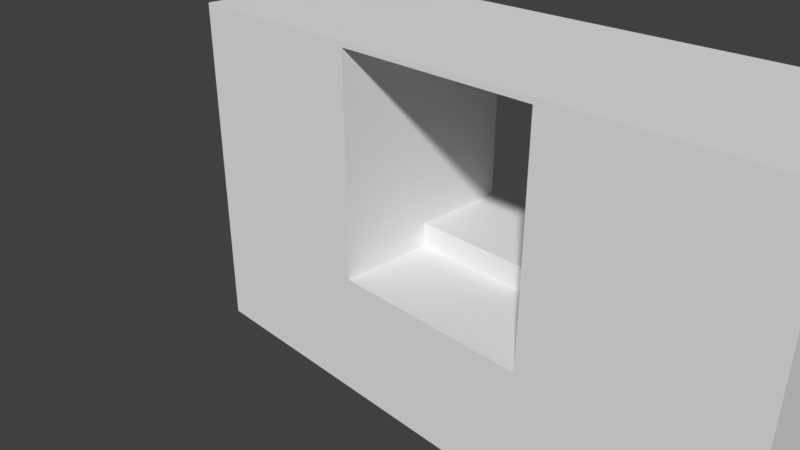 # Source: SwimmingPoolRoomWallEntrance_1.85x6x3.5.blend  (saved by Blender 2.79.0; exported with 4.5.12 LTS)
import bpy
from mathutils import Matrix  # noqa: F401  (used for matrix-valued properties, if any)

bpy.ops.wm.read_factory_settings(use_empty=True)
scene = bpy.context.scene
scene.name = 'Scene'

# ---- collections
col_collection_1 = bpy.data.collections.new('Collection 1'); scene.collection.children.link(col_collection_1)

# ---- materials (node trees are filled in below, after node groups)
mat_pooltilesbrown1 = bpy.data.materials.new('PoolTilesBrown1')
mat_pooltilesbrown1.alpha_threshold = 0.0
mat_pooltilesbrown1.use_transparent_shadow = False
mat_pooltilesbrown1.roughness = 0.5
mat_pooltilesbrown1.specular_intensity = 0.0
mat_pooltilesbrown1.line_color = (0.0, 0.0, 0.0, 1.0)

# ---- material node trees

# ---- world
world_world = bpy.data.worlds.new('World'); scene.world = world_world
world_world.color = (0.05088, 0.05088, 0.05088)
world_world.use_sun_shadow = False
world_world.sun_shadow_jitter_overblur = 0.0
world_world.cycles.sampling_method = 'MANUAL'

# ---- cameras
cam_camera = bpy.data.cameras.new('Camera')
cam_camera.clip_end = 100.0
cam_camera.lens = 35.0
cam_camera.sensor_width = 32.0
cam_camera.sensor_height = 18.0
cam_camera.ortho_scale = 7.314
cam_camera.dof.focus_distance = 0.0
cam_camera.dof.aperture_fstop = 128.0

# ---- meshes
me_swimmingpoolroomwallentrance_1_85x6x3_5 = bpy.data.meshes.new('SwimmingPoolRoomWallEntrance_1.85x6x3.5')
me_swimmingpoolroomwallentrance_1_85x6x3_5.from_pydata([(6.0, 0.0, 0.0), (6.0, 8.742e-08, 2.0), (-1.192e-07, 8.742e-08, 2.0), (3.576e-07, -1.824e-14, -4.172e-07), (2.0, 3.5, -3.378e-08), (4.0, 3.5, 1.45e-07), (9.189e-08, 3.5, -2.126e-07), (-3.253e-07, 3.5, 2.0), (4.0, -6.079e-15, -1.391e-07), (2.0, -1.216e-14, -2.782e-07), (4.0, 8.742e-08, 2.0), (2.0, 8.742e-08, 2.0), (6.0, 3.5, 2.0), (6.0, 3.5, 3.238e-07), (4.0, 1.25, 2.0), (2.0, 1.25, 2.0), (4.0, 1.25, 1.0), (2.0, 1.25, 1.0), (6.0, 1.5, 4.113e-07), (6.0, 1.5, 2.0), (-3.551e-07, 1.5, 2.0), (6.209e-08, 1.5, -1.252e-07), (4.0, 1.5, 2.325e-07), (2.0, 1.5, 5.364e-08), (4.0, 1.5, 2.0), (2.0, 1.5, 2.0), (4.0, 1.5, 1.0), (2.0, 1.5, 1.0), (4.0, 3.5, 2.0), (2.0, 3.5, 2.0), (4.0, 3.5, 1.0), (2.0, 3.5, 1.0), (2.0, 3.45, -3.16e-08), (2.0, 3.45, 1.0), (4.0, 3.45, 1.472e-07), (4.0, 3.45, 1.0), (2.0, 3.45, 2.0), (4.0, 3.45, 2.0)], [], [(3, 21, 23, 9), (9, 11, 2, 3), (2, 20, 21, 3), (24, 19, 12, 28), (8, 22, 18, 0), (4, 6, 7, 29, 31), (15, 25, 20, 2, 11), (10, 14, 15, 11), (16, 14, 24, 26), (16, 17, 15, 14), (0, 1, 10, 8), (8, 10, 11, 9), (9, 23, 22, 8), (1, 19, 24, 14, 10), (26, 24, 28, 30), (19, 18, 13, 12), (27, 23, 4, 31), (22, 23, 27, 26), (25, 27, 31, 29), (15, 17, 27, 25), (21, 20, 7, 6), (13, 5, 30, 28, 12), (23, 21, 6, 4), (18, 22, 5, 13), (17, 16, 26, 27), (0, 18, 19, 1), (22, 26, 30, 5), (20, 25, 29, 7), (5, 30, 35, 34), (32, 34, 35, 37, 36, 33), (4, 5, 34, 32), (30, 28, 37, 35), (29, 31, 33, 36), (28, 29, 36, 37), (31, 4, 32, 33), (5, 4, 29, 28)])
_uv = me_swimmingpoolroomwallentrance_1_85x6x3_5.uv_layers.new(name='UVMap')
_uv.uv.foreach_set('vector', [0.0, 0.0, 0.0, 0.0, 0.0, 0.0, 0.0, 0.0, 0.0, 0.0, 0.0, 0.0, 0.0, 0.0, 0.0, 0.0, 0.0, 0.0, 0.0, 0.0, 0.0, 0.0, 0.0, 0.0, 0.0, 0.0, 0.0, 0.0, 0.0, 0.0, 0.0, 0.0, 0.0, 0.0, 0.0, 0.0, 0.0, 0.0, 0.0, 0.0, 0.0, 0.0, 0.0, 0.0, 0.0, 0.0, 0.0, 0.0, 0.0, 0.0, 0.0, 0.0, 0.0, 0.0, 0.0, 0.0, 0.0, 0.0, 0.0, 0.0, 0.8904, 0.01576, 0.8904, 0.5778, -0.008751, 0.5778, -0.008751, 0.01576, 0.7337, 0.1983, 0.3057, 0.1983, 0.3057, 0.09125, 0.7337, 0.09125, 0.8888, 0.4445, 9.438e-05, 0.4445, 9.426e-05, 9.46e-05, 0.8888, 9.426e-05, 0.0, 0.0, 0.0, 0.0, 0.0, 0.0, 0.0, 0.0, 0.0, 0.0, 0.0, 0.0, 0.0, 0.0, 0.0, 0.0, 0.0, 0.0, 0.0, 0.0, 0.0, 0.0, 0.0, 0.0, 0.0, 0.0, 0.0, 0.0, 0.0, 0.0, 0.0, 0.0, 0.0, 0.0, 0.4408, 0.9513, 0.01716, 0.9513, 0.01716, 0.1039, 0.4408, 0.1039, 0.0, 0.0, 0.0, 0.0, 0.0, 0.0, 0.0, 0.0, 0.4172, 0.1364, 0.8518, 0.1364, 0.8518, 1.006, 0.4172, 1.006, 0.8888, 0.9999, 9.483e-05, 0.9999, 9.449e-05, 0.5555, 0.8888, 0.5555, -0.01742, 0.1364, 0.4172, 0.1364, 0.4172, 1.006, -0.01742, 1.006, 0.2911, 0.08069, 0.7405, 0.08069, 0.7405, 0.193, 0.2911, 0.193, 0.0, 0.0, 0.0, 0.0, 0.0, 0.0, 0.0, 0.0, 0.0, 0.0, 0.0, 0.0, 0.0, 0.0, 0.0, 0.0, 0.0, 0.0, 0.0, 0.0, 0.0, 0.0, 0.0, 0.0, 0.0, 0.0, 0.0, 0.0, 0.0, 0.0, 0.0, 0.0, 0.0, 0.0, 9.438e-05, 0.4445, 0.8888, 0.4445, 0.8888, 0.5555, 9.449e-05, 0.5555, 0.0, 0.0, 0.0, 0.0, 0.0, 0.0, 0.0, 0.0, 0.8645, 0.9513, 0.4408, 0.9513, 0.4408, 0.1039, 0.8645, 0.1039, 0.0, 0.0, 0.0, 0.0, 0.0, 0.0, 0.0, 0.0, 0.0, 0.0, 0.0, 0.0, 0.0, 0.0, 0.0, 0.0, 0.9999, 9.998e-05, 0.9999, 0.9999, 0.5, 0.9999, 0.0001003, 0.9999, 9.998e-05, 0.0001002, 0.5, 0.0001001, 0.0, 0.0, 0.0, 0.0, 0.0, 0.0, 0.0, 0.0, 0.0, 0.0, 0.0, 0.0, 0.0, 0.0, 0.0, 0.0, 0.0, 0.0, 0.0, 0.0, 0.0, 0.0, 0.0, 0.0, 0.0, 0.0, 0.0, 0.0, 0.0, 0.0, 0.0, 0.0, 0.0, 0.0, 0.0, 0.0, 0.0, 0.0, 0.0, 0.0, 0.0, 0.0, 0.0, 0.0, 0.0, 0.0, 0.0, 0.0])
me_swimmingpoolroomwallentrance_1_85x6x3_5.materials.append(mat_pooltilesbrown1)
me_swimmingpoolroomwallentrance_1_85x6x3_5.use_remesh_preserve_volume = False
me_swimmingpoolroomwallentrance_1_85x6x3_5.use_remesh_preserve_attributes = False
me_swimmingpoolroomwallentrance_1_85x6x3_5.use_mirror_vertex_groups = False
me_swimmingpoolroomwallentrance_1_85x6x3_5.update()

# ---- objects
ob_swimmingpoolroomwallentrance_1_85x6x3_5 = bpy.data.objects.new('SwimmingPoolRoomWallEntrance_1.85x6x3.5', me_swimmingpoolroomwallentrance_1_85x6x3_5)
ob_camera = bpy.data.objects.new('Camera', cam_camera)

# ---- transforms, parenting, visibility, modifiers, constraints
ob_swimmingpoolroomwallentrance_1_85x6x3_5.location = (0.0, 0.0, 0.0)
ob_swimmingpoolroomwallentrance_1_85x6x3_5.rotation_euler = (1.571, -0.0, 0.0)
ob_swimmingpoolroomwallentrance_1_85x6x3_5.lock_rotations_4d = False
ob_swimmingpoolroomwallentrance_1_85x6x3_5.empty_display_type = 'ARROWS'
ob_swimmingpoolroomwallentrance_1_85x6x3_5.lineart.crease_threshold = 0.0
ob_camera.location = (7.481, -6.508, 5.344)
ob_camera.rotation_euler = (1.109, 0.0, 0.8149)
ob_camera.lock_rotations_4d = False
ob_camera.empty_display_type = 'ARROWS'
ob_camera.color = (0.0, 0.0, 0.0, 0.0)
ob_camera.display_type = 'WIRE'
ob_camera.lineart.crease_threshold = 0.0

# ---- collection membership
col_collection_1.objects.link(ob_swimmingpoolroomwallentrance_1_85x6x3_5)
col_collection_1.objects.link(ob_camera)

# ---- scene / render settings (as saved in the file)
scene.camera = ob_camera
scene.frame_start = 1; scene.frame_end = 250; scene.frame_set(79)
scene.render.engine = 'BLENDER_EEVEE_NEXT'
scene.render.resolution_percentage = 50
scene.render.dither_intensity = 0.0
scene.cycles.use_denoising = False
scene.cycles.samples = 128
scene.cycles.sampling_pattern = 'TABULATED_SOBOL'
scene.cycles.use_adaptive_sampling = False
scene.cycles.use_light_tree = False
scene.cycles.blur_glossy = 0.0
scene.cycles.sample_clamp_indirect = 0.0
scene.view_settings.view_transform = 'Standard'
bpy.context.view_layer.update()

# ---- added for rendering (the .blend has no usable light): sun
light_auto_sun = bpy.data.lights.new('AutoSun', 'SUN')
light_auto_sun.energy = 3.0
light_auto_sun.angle = 0.0523599
ob_auto_sun = bpy.data.objects.new('AutoSun', light_auto_sun)
scene.collection.objects.link(ob_auto_sun)
ob_auto_sun.rotation_euler = (0.872665, 0.174533, 0.523599)
bpy.context.view_layer.update()
